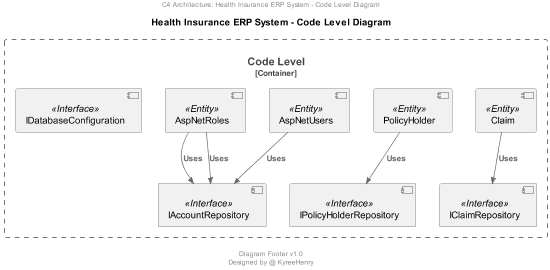

The diagram above was rendered by PlantUML. Its source (embedded in the PNG):
@startuml HealthInsuranceERP - Code Level Diagram

scale 2/3

center header
    C4 Architecture: Health Insurance ERP System - Code Level Diagram
endheader

title Health Insurance ERP System - Code Level Diagram

!includeurl https://raw.githubusercontent.com/RicardoNiepel/C4-PlantUML/master/C4_Component.puml

Container_Boundary(code, "Code Level") {
    [Claim] <<Entity>> 
    [PolicyHolder] <<Entity>> 
    [AspNetUsers] <<Entity>>
    [AspNetRoles] <<Entity>>
    [IAccountRepository] <<Interface>>
    [IDatabaseConfiguration] <<Interface>>
    [IClaimRepository] <<Interface>>
    [IPolicyHolderRepository] <<Interface>>
}

Rel_D([Claim], [IClaimRepository], "Uses")
Rel_D([PolicyHolder], [IPolicyHolderRepository], "Uses")
Rel_D([AspNetUsers], [IAccountRepository], "Uses")
Rel_D([AspNetRoles], [IAccountRepository], "Uses")
Rel_D([AspNetRoles], [IAccountRepository], "Uses")

center footer
    
    Diagram Footer v1.0
    Designed by @ KyreeHenry
endfooter
@enduml